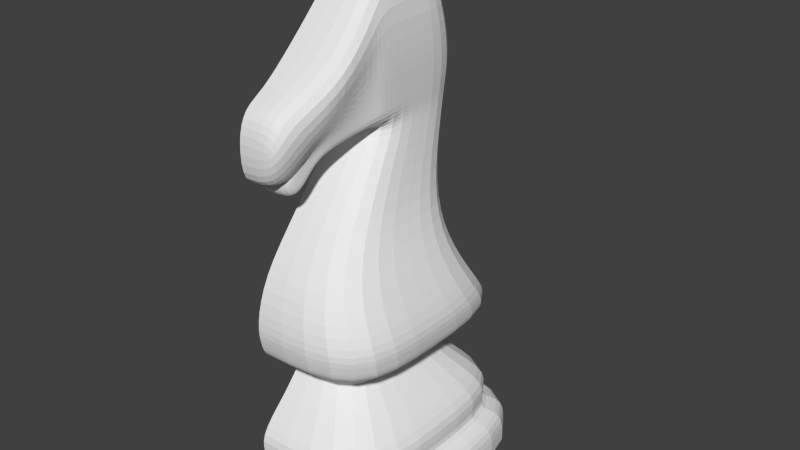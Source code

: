 # Source: knight_005.blend  (saved by Blender 2.64.0; exported with 4.5.12 LTS)
import bpy
from mathutils import Matrix  # noqa: F401  (used for matrix-valued properties, if any)

bpy.ops.wm.read_factory_settings(use_empty=True)
scene = bpy.context.scene
scene.name = 'Scene'

# ---- collections
col_collection_1 = bpy.data.collections.new('Collection 1'); scene.collection.children.link(col_collection_1)

# ---- world
world_world = bpy.data.worlds.new('World'); scene.world = world_world
world_world.color = (0.05088, 0.05088, 0.05088)
world_world.use_sun_shadow = False
world_world.sun_shadow_jitter_overblur = 0.0
world_world.cycles.sampling_method = 'MANUAL'
world_world.cycles.sample_map_resolution = 256

# ---- meshes
me_cube = bpy.data.meshes.new('Cube')
me_cube.from_pydata([(0.0, 0.01362, 0.662), (0.0, 0.1516, -0.6818), (0.0647, 0.2338, -0.5876), (0.0647, -0.2066, -0.6818), (0.0647, 0.1516, -0.6818), (0.0647, 0.01362, 0.662), (0.0647, 0.1769, 0.5197), (0.0647, -0.2066, 0.6708), (-2.807e-33, 0.1769, 0.5197), (0.0, 0.2338, -0.5876), (0.0, -0.2066, 0.6708), (0.0, -0.2066, -0.6818), (0.0, -0.2066, -0.3409), (0.0647, 0.01362, 0.0), (0.0647, 0.2119, 0.0), (0.0647, -0.2066, 0.0), (0.0, 0.2119, 0.0), (0.0647, 0.01362, 0.3037), (0.0647, 0.2338, 0.3037), (0.0647, -0.2066, 0.3037), (0.0, 0.2338, 0.3037), (0.0, -0.2066, 0.0), (0.0, -0.2066, 0.3037), (0.0, 0.1029, -0.3409), (0.0647, -0.2066, -0.3409), (0.0647, 0.1029, -0.3409), (0.0647, 0.01362, -0.3409), (0.0647, 0.01362, 0.5447), (0.0647, 0.1955, 0.449), (0.0647, -0.1847, 0.5506), (-1.888e-33, 0.1955, 0.449), (0.0, -0.1847, 0.5506), (0.0, -0.2066, -0.1704), (0.0, 0.1392, -0.1704), (0.0647, 0.1392, -0.1704), (0.0647, 0.01362, -0.1704), (0.0647, -0.2066, -0.1704), (0.0, -0.2066, -0.5108), (0.0, 0.1393, -0.4639), (0.0647, -0.2066, -0.5108), (0.0647, 0.1393, -0.4639), (0.0647, 0.05502, -0.5093)], [], [(18, 17, 13, 14), (38, 40, 2, 9), (41, 39, 3, 4), (17, 19, 15, 13), (1, 9, 2, 4), (7, 5, 0, 10), (11, 1, 4, 3), (39, 37, 11, 3), (40, 41, 4, 2), (5, 6, 8, 0), (20, 18, 14, 16), (35, 36, 24, 26), (30, 28, 18, 20), (34, 35, 26, 25), (36, 32, 12, 24), (19, 22, 21, 15), (33, 34, 25, 23), (28, 27, 17, 18), (27, 29, 19, 17), (29, 31, 22, 19), (8, 6, 28, 30), (6, 5, 27, 28), (5, 7, 29, 27), (7, 10, 31, 29), (13, 15, 36, 35), (14, 13, 35, 34), (15, 21, 32, 36), (16, 14, 34, 33), (25, 26, 41, 40), (26, 24, 39, 41), (24, 12, 37, 39), (23, 25, 40, 38)])
_k = {(2, 4): 1.0, (1, 9): 1.0, (3, 4): 1.0, (2, 9): 1.0, (7, 10): 1.0, (1, 11): 1.0, (7, 29): 1.0, (10, 31): 1.0, (19, 29): 1.0, (22, 31): 1.0}
me_cube.attributes.new('crease_edge', 'FLOAT', 'EDGE').data.foreach_set('value', [_k.get((min(e.vertices), max(e.vertices)), 0.0) for e in me_cube.edges])
me_cube.use_remesh_preserve_volume = False
me_cube.use_remesh_preserve_attributes = False
me_cube.use_mirror_vertex_groups = False
me_cube.update()
me_cube_001 = bpy.data.meshes.new('Cube.001')
me_cube_001.from_pydata([(0.5, 0.5, -0.9639), (0.5, -0.5, -0.9639), (0.1881, 0.2769, 0.8572), (0.1881, 0.006032, 0.854), (0.5, 0.5, -0.8467), (0.5, -0.5, -0.8467), (0.3233, -0.3233, -0.6123), (0.3233, 0.3233, -0.6123), (0.2744, 0.2744, -0.4689), (0.2744, -0.2744, -0.4689), (0.2747, -0.2747, -0.4915), (0.2747, 0.2747, -0.4915), (0.4147, -0.4147, -0.8202), (0.4147, 0.4147, -0.8202), (0.4493, 0.4493, -0.7219), (0.4493, -0.4493, -0.7219), (0.2559, 0.2559, -0.5331), (0.2559, -0.2559, -0.5331), (0.2505, -0.2278, 0.05519), (0.2505, 0.2732, 0.05519), (0.4259, -0.4259, -0.2879), (0.4259, 0.3578, -0.2879), (0.2067, -0.0301, 0.3233), (0.2067, 0.3566, 0.3781), (0.1543, -0.4489, 0.3731), (0.1054, -0.3153, 0.1541), (0.4071, -0.3958, -0.42), (0.4071, 0.4185, -0.42), (0.1368, -0.2098, 0.2855), (0.2615, -0.2164, 0.6112), (0.2135, -0.05831, 0.768), (0.1986, -0.05311, 0.3268), (0.4157, -0.4095, -0.3598), (0.4157, 0.4219, -0.3598), (0.3387, -0.3805, -0.1174), (0.3387, 0.2628, -0.1174), (0.0, 0.2769, 0.8572), (0.0, 0.5, -0.9639), (0.0, 0.006032, 0.854), (0.0, -0.5, -0.9639), (0.0, 0.5, -0.8467), (0.0, -0.5, -0.8467), (0.0, -0.4147, -0.8202), (0.0, 0.4147, -0.8202), (0.0, 0.2559, -0.5331), (0.0, -0.2559, -0.5331), (0.0, -0.0301, 0.3233), (0.0, 0.3566, 0.3781), (0.0, -0.4493, -0.7219), (0.0, 0.4493, -0.7219), (0.0, -0.3233, -0.6123), (0.0, 0.3233, -0.6123), (0.0, -0.2744, -0.4689), (0.0, 0.2744, -0.4689), (0.0, 0.2747, -0.4915), (0.0, -0.2747, -0.4915), (0.0, -0.4259, -0.2879), (0.0, 0.3578, -0.2879), (0.0, 0.2732, 0.05519), (0.0, -0.2278, 0.05519), (0.0, -0.4489, 0.3731), (0.0, -0.3153, 0.1541), (0.0, 0.4185, -0.42), (0.0, -0.3958, -0.42), (0.0, -0.05311, 0.3268), (0.0, -0.05831, 0.768), (0.0, -0.2098, 0.2855), (0.0, -0.2164, 0.6112), (0.0, 0.4219, -0.3598), (0.0, -0.4095, -0.3598), (0.0, 0.2628, -0.1174), (0.0, -0.3805, -0.1174), (0.1197, -0.2387, 0.2458), (0.1773, -0.3411, 0.5007), (0.0, -0.3411, 0.5007), (0.0, -0.2387, 0.2458), (0.115, -0.2729, 0.1985), (0.1697, -0.4172, 0.4692), (0.0, -0.4172, 0.4692), (0.0, -0.2729, 0.1985), (0.2061, -0.05782, 0.5522), (0.1063, -0.4376, 0.221), (0.2145, -0.02582, 0.587), (0.2145, 0.3576, 0.5898), (0.1721, -0.2899, 0.3733), (0.0, -0.4376, 0.221), (0.0, 0.3576, 0.5898), (0.1991, -0.2131, 0.4484), (0.2026, -0.05566, 0.449), (0.1706, -0.2116, 0.3738), (0.0, 0.3716, 0.4671), (0.0, -0.3605, 0.2262), (0.166, -0.345, 0.3339), (0.1036, -0.3605, 0.2262), (0.2109, 0.3716, 0.4671), (0.2109, -0.0236, 0.4656), (0.1147, -0.312, 0.2719), (0.1202, -0.2665, 0.3149), (0.2011, -0.05468, 0.4019), (0.1576, -0.2109, 0.3397), (0.0, 0.3635, 0.4111), (0.0, -0.3613, 0.1861), (0.12, -0.2558, 0.2883), (0.1148, -0.2969, 0.2436), (0.2093, -0.02259, 0.4101), (0.2093, 0.3635, 0.4111), (0.1043, -0.3613, 0.1861), (0.1881, 0.1414, 0.8556), (0.5, 0.0, -0.9639), (0.5, 0.0, -0.8467), (0.4147, 0.0, -0.8202), (0.2559, 0.0, -0.5331), (0.2067, 0.1686, 0.3781), (0.4493, 0.0, -0.7219), (0.3233, 0.0, -0.6123), (0.2744, 0.0, -0.4689), (0.2747, 0.0, -0.4915), (0.4259, -0.03407, -0.2879), (0.2505, 0.02272, 0.05519), (0.4071, 0.01136, -0.42), (0.4157, 0.006186, -0.3598), (0.3387, -0.05885, -0.1174), (0.0, 0.0, -0.9639), (0.0, 0.1414, 0.8556), (0.2145, 0.1659, 0.5884), (0.2109, 0.1664, 0.4663), (0.2093, 0.1667, 0.4106), (0.2072, -0.02918, 0.304), (0.2072, 0.3441, 0.304), (0.0, -0.02918, 0.304), (0.0, 0.3441, 0.304), (0.2072, 0.1574, 0.304)], [], [(40, 4, 0, 37), (109, 5, 1, 108), (122, 37, 0, 108), (43, 13, 4, 40), (110, 12, 5, 109), (54, 11, 16, 44), (49, 14, 13, 43), (51, 7, 14, 49), (53, 8, 11, 54), (113, 15, 12, 110), (44, 16, 7, 51), (114, 6, 15, 113), (111, 17, 6, 114), (116, 10, 17, 111), (131, 127, 18, 118), (62, 27, 8, 53), (119, 26, 9, 115), (115, 9, 10, 116), (70, 35, 21, 57), (121, 34, 20, 117), (130, 128, 19, 58), (126, 104, 22, 112), (100, 105, 23, 47), (92, 77, 24, 81), (79, 76, 25, 61), (68, 33, 27, 62), (120, 32, 26, 119), (82, 3, 30, 80), (64, 31, 28, 66), (80, 30, 29, 87), (46, 22, 31, 64), (57, 21, 33, 68), (117, 20, 32, 120), (58, 19, 35, 70), (118, 18, 34, 121), (5, 41, 39, 1), (107, 2, 36, 123), (12, 42, 41, 5), (15, 48, 42, 12), (9, 52, 55, 10), (6, 50, 48, 15), (17, 45, 50, 6), (127, 129, 59, 18), (10, 55, 45, 17), (26, 63, 52, 9), (34, 71, 56, 20), (77, 78, 60, 24), (106, 101, 61, 25), (32, 69, 63, 26), (30, 65, 67, 29), (3, 38, 65, 30), (20, 56, 69, 32), (18, 59, 71, 34), (87, 29, 73, 84), (66, 28, 72, 75), (29, 67, 74, 73), (84, 73, 77, 92), (75, 72, 76, 79), (73, 74, 78, 77), (88, 80, 87, 89), (107, 3, 82, 124), (24, 60, 85, 81), (36, 2, 83, 86), (95, 82, 80, 88), (96, 92, 81, 93), (89, 87, 84, 97), (97, 84, 92, 96), (124, 82, 95, 125), (81, 85, 91, 93), (103, 96, 93, 106), (86, 83, 94, 90), (98, 88, 89, 99), (102, 97, 96, 103), (99, 89, 97, 102), (104, 95, 88, 98), (125, 95, 104, 126), (90, 94, 105, 100), (93, 91, 101, 106), (76, 103, 106, 25), (31, 98, 99, 28), (72, 102, 103, 76), (28, 99, 102, 72), (22, 104, 98, 31), (4, 109, 108, 0), (39, 122, 108, 1), (13, 110, 109, 4), (14, 113, 110, 13), (7, 114, 113, 14), (16, 111, 114, 7), (11, 116, 111, 16), (128, 131, 118, 19), (27, 119, 115, 8), (8, 115, 116, 11), (35, 121, 117, 21), (105, 126, 112, 23), (33, 120, 119, 27), (21, 117, 120, 33), (19, 118, 121, 35), (3, 107, 123, 38), (2, 107, 124, 83), (83, 124, 125, 94), (94, 125, 126, 105), (112, 22, 127, 131), (47, 23, 128, 130), (22, 46, 129, 127), (23, 112, 131, 128)])
_k = {(0, 108): 1.0, (1, 39): 1.0, (12, 42): 0.24706, (13, 110): 0.24706, (16, 111): 1.0, (17, 45): 1.0, (8, 115): 1.0, (9, 52): 1.0, (0, 37): 1.0, (13, 43): 0.24706, (16, 44): 1.0, (8, 53): 1.0, (39, 122): 1.0, (91, 93): 1.0, (93, 96): 1.0, (96, 97): 1.0, (1, 108): 1.0, (12, 110): 0.24706, (17, 111): 1.0, (9, 115): 1.0, (37, 122): 1.0}
me_cube_001.attributes.new('crease_edge', 'FLOAT', 'EDGE').data.foreach_set('value', [_k.get((min(e.vertices), max(e.vertices)), 0.0) for e in me_cube_001.edges])
me_cube_001.use_remesh_preserve_volume = False
me_cube_001.use_remesh_preserve_attributes = False
me_cube_001.use_mirror_vertex_groups = False
me_cube_001.update()

# ---- objects
ob_cube_001 = bpy.data.objects.new('Cube.001', me_cube)
ob_cube = bpy.data.objects.new('Cube', me_cube_001)

# ---- transforms, parenting, visibility, modifiers, constraints
ob_cube_001.location = (9.174e-17, 0.2416, 0.2958)
ob_cube_001.lineart.crease_threshold = 0.0
_m = ob_cube_001.modifiers.new('Subsurf', 'SUBSURF')
_m.uv_smooth = 'PRESERVE_CORNERS'
_m.quality = 2
_m.levels = 2
_m.show_only_control_edges = False
ob_cube.location = (0.0, 0.0, 0.0)
ob_cube.lineart.crease_threshold = 0.0
_m = ob_cube.modifiers.new('Subsurf', 'SUBSURF')
_m.uv_smooth = 'PRESERVE_CORNERS'
_m.quality = 2
_m.levels = 2
_m.show_only_control_edges = False

# ---- collection membership
col_collection_1.objects.link(ob_cube_001)
col_collection_1.objects.link(ob_cube)

# ---- scene / render settings (as saved in the file)
scene.frame_start = 1; scene.frame_end = 250; scene.frame_set(1)
scene.render.engine = 'BLENDER_EEVEE_NEXT'
scene.render.image_settings.color_mode = 'RGB'
scene.render.image_settings.compression = 90
scene.render.resolution_percentage = 50
scene.render.dither_intensity = 0.0
scene.render.bake_margin = 2
scene.render.bake_bias = 0.0
scene.cycles.use_denoising = False
scene.cycles.samples = 10
scene.cycles.sampling_pattern = 'TABULATED_SOBOL'
scene.cycles.light_sampling_threshold = 0.0
scene.cycles.use_adaptive_sampling = False
scene.cycles.use_light_tree = False
scene.cycles.blur_glossy = 0.0
scene.cycles.volume_bounces = 1
scene.cycles.pixel_filter_type = 'GAUSSIAN'
scene.cycles.sample_clamp_indirect = 0.0
scene.view_settings.view_transform = 'Standard'
bpy.context.view_layer.update()

# ---- added for rendering (the .blend has no active camera and no usable light): camera, sun
cam_auto = bpy.data.cameras.new('AutoCamera')
cam_auto.lens = 50.0
cam_auto.sensor_width = 36.0
cam_auto.clip_end = 1000.0
ob_auto_camera = bpy.data.objects.new('AutoCamera', cam_auto)
scene.collection.objects.link(ob_auto_camera)
ob_auto_camera.location = (2.31405, -2.47686, 1.65259)
ob_auto_camera.rotation_euler = (1.09748, -7.21219e-08, 0.694738)
scene.camera = ob_auto_camera
light_auto_sun = bpy.data.lights.new('AutoSun', 'SUN')
light_auto_sun.energy = 3.0
light_auto_sun.angle = 0.0523599
ob_auto_sun = bpy.data.objects.new('AutoSun', light_auto_sun)
scene.collection.objects.link(ob_auto_sun)
ob_auto_sun.rotation_euler = (0.872665, 0.174533, 0.523599)
bpy.context.view_layer.update()
